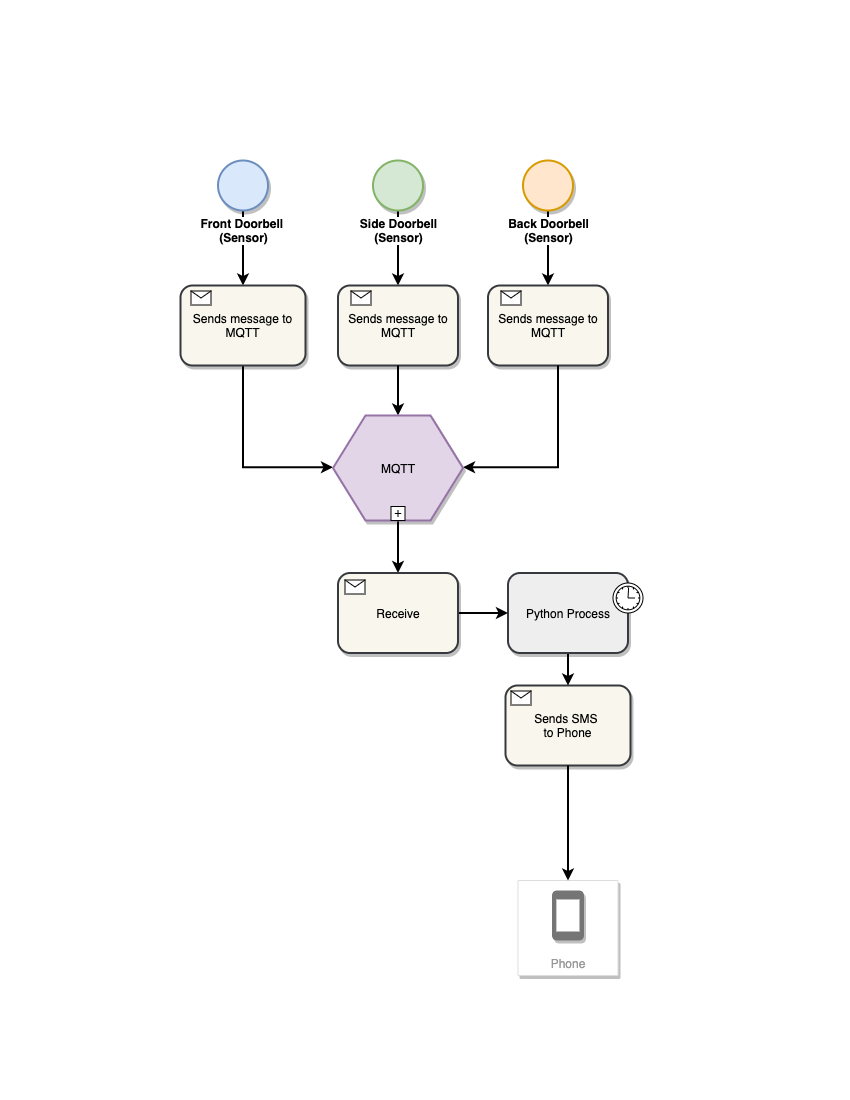

The diagram above was exported from draw.io. Its source (the exported page's mxGraphModel, read from the mxfile embedded in the PNG):
<mxGraphModel dx="1395" dy="805" grid="1" gridSize="10" guides="1" tooltips="1" connect="1" arrows="1" fold="1" page="1" pageScale="1" pageWidth="850" pageHeight="1100" background="none" math="0" shadow="0">
  <root>
    <mxCell id="0" />
    <mxCell id="1" parent="0" />
    <mxCell id="Vd4BVgXYmpW0JmwN2IHY-45" value="Sends SMS &lt;br&gt;to Phone" style="shape=ext;rounded=1;html=1;whiteSpace=wrap;fillColor=#f9f7ed;strokeColor=#36393d;shadow=1;strokeWidth=2;" vertex="1" parent="1">
      <mxGeometry x="505" y="685" width="125" height="80" as="geometry" />
    </mxCell>
    <mxCell id="7a84cebc1def654-36" style="edgeStyle=orthogonalEdgeStyle;rounded=0;html=1;jettySize=auto;orthogonalLoop=1;strokeWidth=2;" parent="1" source="7a84cebc1def654-1" target="7a84cebc1def654-2" edge="1">
      <mxGeometry relative="1" as="geometry" />
    </mxCell>
    <mxCell id="Vd4BVgXYmpW0JmwN2IHY-3" style="edgeStyle=orthogonalEdgeStyle;rounded=0;html=1;jettySize=auto;orthogonalLoop=1;strokeWidth=2;" edge="1" source="Vd4BVgXYmpW0JmwN2IHY-1" target="Vd4BVgXYmpW0JmwN2IHY-2" parent="1">
      <mxGeometry relative="1" as="geometry" />
    </mxCell>
    <mxCell id="Vd4BVgXYmpW0JmwN2IHY-6" style="edgeStyle=orthogonalEdgeStyle;rounded=0;html=1;jettySize=auto;orthogonalLoop=1;strokeWidth=2;" edge="1" source="Vd4BVgXYmpW0JmwN2IHY-4" target="Vd4BVgXYmpW0JmwN2IHY-5" parent="1">
      <mxGeometry relative="1" as="geometry" />
    </mxCell>
    <mxCell id="Vd4BVgXYmpW0JmwN2IHY-5" value="Sends message to MQTT" style="shape=ext;rounded=1;html=1;whiteSpace=wrap;fillColor=#f9f7ed;strokeColor=#36393d;shadow=1;strokeWidth=2;" vertex="1" parent="1">
      <mxGeometry x="487.5" y="285" width="120" height="80" as="geometry" />
    </mxCell>
    <mxCell id="Vd4BVgXYmpW0JmwN2IHY-2" value="Sends message to MQTT" style="shape=ext;rounded=1;html=1;whiteSpace=wrap;fillColor=#f9f7ed;strokeColor=#36393d;shadow=1;strokeWidth=2;" vertex="1" parent="1">
      <mxGeometry x="337.5" y="285" width="120" height="80" as="geometry" />
    </mxCell>
    <mxCell id="7a84cebc1def654-1" value="&lt;b&gt;Front Doorbell &lt;br&gt;(Sensor)&lt;/b&gt;" style="shape=mxgraph.bpmn.shape;html=1;verticalLabelPosition=bottom;labelBackgroundColor=#ffffff;verticalAlign=top;perimeter=ellipsePerimeter;outline=standard;symbol=general;fillColor=#dae8fc;strokeColor=#6c8ebf;shadow=1;strokeWidth=2;" parent="1" vertex="1">
      <mxGeometry x="217.5" y="160" width="50" height="50" as="geometry" />
    </mxCell>
    <mxCell id="Vd4BVgXYmpW0JmwN2IHY-15" style="edgeStyle=orthogonalEdgeStyle;rounded=0;orthogonalLoop=1;jettySize=auto;html=1;entryX=0;entryY=0.5;entryDx=0;entryDy=0;strokeWidth=2;" edge="1" parent="1" source="7a84cebc1def654-2" target="Vd4BVgXYmpW0JmwN2IHY-8">
      <mxGeometry relative="1" as="geometry">
        <Array as="points">
          <mxPoint x="242.5" y="467" />
        </Array>
      </mxGeometry>
    </mxCell>
    <mxCell id="7a84cebc1def654-2" value="Sends message to MQTT" style="shape=ext;rounded=1;html=1;whiteSpace=wrap;fillColor=#f9f7ed;strokeColor=#36393d;shadow=1;strokeWidth=2;" parent="1" vertex="1">
      <mxGeometry x="180" y="285" width="125" height="80" as="geometry" />
    </mxCell>
    <mxCell id="Vd4BVgXYmpW0JmwN2IHY-1" value="&lt;b&gt;Side Doorbell&lt;br&gt;(Sensor)&lt;br&gt;&lt;/b&gt;" style="shape=mxgraph.bpmn.shape;html=1;verticalLabelPosition=bottom;labelBackgroundColor=#ffffff;verticalAlign=top;perimeter=ellipsePerimeter;outline=standard;symbol=general;fillColor=#d5e8d4;strokeColor=#82b366;shadow=1;strokeWidth=2;" vertex="1" parent="1">
      <mxGeometry x="372.5" y="160" width="50" height="50" as="geometry" />
    </mxCell>
    <mxCell id="Vd4BVgXYmpW0JmwN2IHY-16" style="edgeStyle=orthogonalEdgeStyle;rounded=0;orthogonalLoop=1;jettySize=auto;html=1;entryX=0.5;entryY=0;entryDx=0;entryDy=0;strokeWidth=2;" edge="1" parent="1" source="Vd4BVgXYmpW0JmwN2IHY-2" target="Vd4BVgXYmpW0JmwN2IHY-8">
      <mxGeometry relative="1" as="geometry" />
    </mxCell>
    <mxCell id="Vd4BVgXYmpW0JmwN2IHY-4" value="&lt;b style=&quot;line-height: 1.2&quot;&gt;Back Doorbell&lt;br&gt;(Sensor)&lt;br&gt;&lt;/b&gt;" style="shape=mxgraph.bpmn.shape;html=1;verticalLabelPosition=bottom;labelBackgroundColor=#ffffff;verticalAlign=top;perimeter=ellipsePerimeter;outline=standard;symbol=general;fillColor=#ffe6cc;strokeColor=#d79b00;shadow=1;strokeWidth=2;align=center;" vertex="1" parent="1">
      <mxGeometry x="522.5" y="160" width="50" height="50" as="geometry" />
    </mxCell>
    <mxCell id="Vd4BVgXYmpW0JmwN2IHY-14" style="edgeStyle=orthogonalEdgeStyle;rounded=0;orthogonalLoop=1;jettySize=auto;html=1;entryX=1;entryY=0.5;entryDx=0;entryDy=0;strokeWidth=2;" edge="1" parent="1" source="Vd4BVgXYmpW0JmwN2IHY-5" target="Vd4BVgXYmpW0JmwN2IHY-8">
      <mxGeometry relative="1" as="geometry">
        <Array as="points">
          <mxPoint x="557.5" y="467" />
        </Array>
      </mxGeometry>
    </mxCell>
    <mxCell id="Vd4BVgXYmpW0JmwN2IHY-37" style="edgeStyle=orthogonalEdgeStyle;rounded=0;orthogonalLoop=1;jettySize=auto;html=1;entryX=0.5;entryY=0;entryDx=0;entryDy=0;strokeWidth=2;" edge="1" parent="1" source="Vd4BVgXYmpW0JmwN2IHY-8" target="Vd4BVgXYmpW0JmwN2IHY-35">
      <mxGeometry relative="1" as="geometry" />
    </mxCell>
    <mxCell id="Vd4BVgXYmpW0JmwN2IHY-8" value="MQTT" style="shape=hexagon;whiteSpace=wrap;html=1;perimeter=hexagonPerimeter;fillColor=#e1d5e7;strokeColor=#9673a6;shadow=1;strokeWidth=2;" vertex="1" parent="1">
      <mxGeometry x="332.5" y="415" width="130" height="105" as="geometry" />
    </mxCell>
    <mxCell id="Vd4BVgXYmpW0JmwN2IHY-9" value="" style="html=1;shape=plus;" vertex="1" parent="Vd4BVgXYmpW0JmwN2IHY-8">
      <mxGeometry x="0.5" y="1" width="14" height="14" relative="1" as="geometry">
        <mxPoint x="-7" y="-14" as="offset" />
      </mxGeometry>
    </mxCell>
    <mxCell id="Vd4BVgXYmpW0JmwN2IHY-47" style="edgeStyle=orthogonalEdgeStyle;rounded=0;orthogonalLoop=1;jettySize=auto;html=1;entryX=0.5;entryY=0;entryDx=0;entryDy=0;strokeWidth=2;" edge="1" parent="1" source="Vd4BVgXYmpW0JmwN2IHY-26" target="Vd4BVgXYmpW0JmwN2IHY-45">
      <mxGeometry relative="1" as="geometry" />
    </mxCell>
    <mxCell id="Vd4BVgXYmpW0JmwN2IHY-26" value="Python Process" style="html=1;whiteSpace=wrap;rounded=1;fillColor=#eeeeee;strokeColor=#36393d;shadow=1;strokeWidth=2;" vertex="1" parent="1">
      <mxGeometry x="507.5" y="572.5" width="120" height="80" as="geometry" />
    </mxCell>
    <mxCell id="Vd4BVgXYmpW0JmwN2IHY-27" value="" style="shape=mxgraph.bpmn.timer_start;perimeter=ellipsePerimeter;html=1;labelPosition=right;labelBackgroundColor=#ffffff;align=left;" vertex="1" parent="Vd4BVgXYmpW0JmwN2IHY-26">
      <mxGeometry x="1" width="30" height="30" relative="1" as="geometry">
        <mxPoint x="-15" y="10" as="offset" />
      </mxGeometry>
    </mxCell>
    <mxCell id="Vd4BVgXYmpW0JmwN2IHY-39" style="edgeStyle=orthogonalEdgeStyle;rounded=0;orthogonalLoop=1;jettySize=auto;html=1;entryX=0;entryY=0.5;entryDx=0;entryDy=0;strokeWidth=2;" edge="1" parent="1" source="Vd4BVgXYmpW0JmwN2IHY-35" target="Vd4BVgXYmpW0JmwN2IHY-26">
      <mxGeometry relative="1" as="geometry" />
    </mxCell>
    <mxCell id="Vd4BVgXYmpW0JmwN2IHY-35" value="Receive" style="html=1;whiteSpace=wrap;rounded=1;fillColor=#f9f7ed;strokeColor=#36393d;shadow=1;strokeWidth=2;" vertex="1" parent="1">
      <mxGeometry x="337.5" y="572.5" width="120" height="80" as="geometry" />
    </mxCell>
    <mxCell id="Vd4BVgXYmpW0JmwN2IHY-36" value="" style="html=1;shape=message;" vertex="1" parent="Vd4BVgXYmpW0JmwN2IHY-35">
      <mxGeometry width="20" height="14" relative="1" as="geometry">
        <mxPoint x="7" y="7" as="offset" />
      </mxGeometry>
    </mxCell>
    <mxCell id="Vd4BVgXYmpW0JmwN2IHY-49" value="" style="html=1;shape=message;" vertex="1" parent="Vd4BVgXYmpW0JmwN2IHY-35">
      <mxGeometry width="20" height="14" relative="1" as="geometry">
        <mxPoint x="173" y="118" as="offset" />
      </mxGeometry>
    </mxCell>
    <mxCell id="Vd4BVgXYmpW0JmwN2IHY-50" value="" style="html=1;shape=message;" vertex="1" parent="Vd4BVgXYmpW0JmwN2IHY-35">
      <mxGeometry width="20" height="14" relative="1" as="geometry">
        <mxPoint x="-147" y="-282" as="offset" />
      </mxGeometry>
    </mxCell>
    <mxCell id="Vd4BVgXYmpW0JmwN2IHY-51" value="" style="html=1;shape=message;" vertex="1" parent="Vd4BVgXYmpW0JmwN2IHY-35">
      <mxGeometry width="20" height="14" relative="1" as="geometry">
        <mxPoint x="13" y="-282" as="offset" />
      </mxGeometry>
    </mxCell>
    <mxCell id="Vd4BVgXYmpW0JmwN2IHY-52" value="" style="html=1;shape=message;" vertex="1" parent="Vd4BVgXYmpW0JmwN2IHY-35">
      <mxGeometry width="20" height="14" relative="1" as="geometry">
        <mxPoint x="163" y="-282" as="offset" />
      </mxGeometry>
    </mxCell>
    <mxCell id="Vd4BVgXYmpW0JmwN2IHY-43" value="Phone" style="strokeColor=#dddddd;shadow=1;strokeWidth=1;rounded=1;absoluteArcSize=1;arcSize=2;labelPosition=center;verticalLabelPosition=middle;align=center;verticalAlign=bottom;spacingLeft=0;fontColor=#999999;fontSize=12;whiteSpace=wrap;spacingBottom=2;" vertex="1" parent="1">
      <mxGeometry x="517.5" y="880" width="100" height="95" as="geometry" />
    </mxCell>
    <mxCell id="Vd4BVgXYmpW0JmwN2IHY-44" value="" style="sketch=0;dashed=0;connectable=0;html=1;fillColor=#757575;strokeColor=none;shape=mxgraph.gcp2.phone;part=1;shadow=1;align=center;" vertex="1" parent="Vd4BVgXYmpW0JmwN2IHY-43">
      <mxGeometry x="0.5" width="32" height="50" relative="1" as="geometry">
        <mxPoint x="-16" y="10" as="offset" />
      </mxGeometry>
    </mxCell>
    <mxCell id="Vd4BVgXYmpW0JmwN2IHY-48" style="edgeStyle=orthogonalEdgeStyle;rounded=0;orthogonalLoop=1;jettySize=auto;html=1;entryX=0.5;entryY=0;entryDx=0;entryDy=0;strokeWidth=2;" edge="1" parent="1" source="Vd4BVgXYmpW0JmwN2IHY-45" target="Vd4BVgXYmpW0JmwN2IHY-43">
      <mxGeometry relative="1" as="geometry" />
    </mxCell>
  </root>
</mxGraphModel>